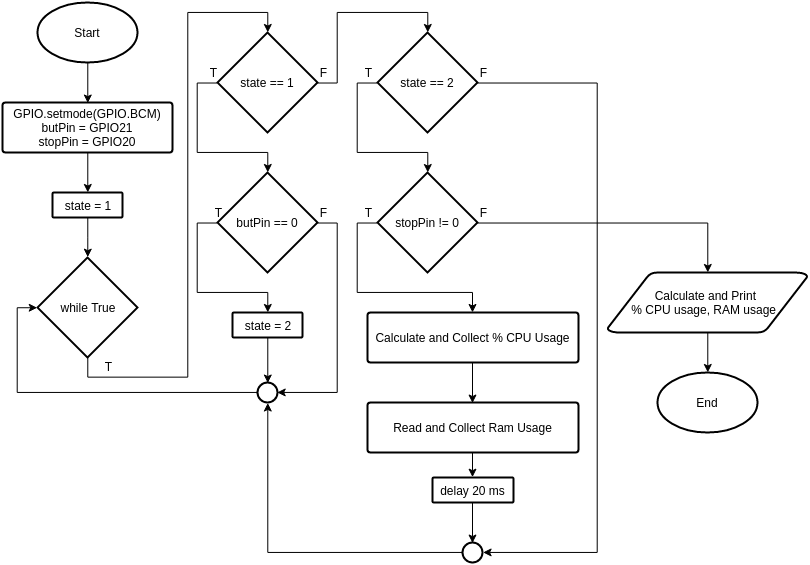

The diagram above was exported from draw.io. Its source (the exported page's mxGraphModel, read from the mxfile embedded in the PNG):
<mxGraphModel dx="1035" dy="693" grid="1" gridSize="10" guides="1" tooltips="1" connect="1" arrows="1" fold="1" page="1" pageScale="1" pageWidth="826" pageHeight="584" background="#ffffff" math="0" shadow="0">
  <root>
    <mxCell id="0" />
    <mxCell id="1" parent="0" />
    <mxCell id="4" style="edgeStyle=orthogonalEdgeStyle;rounded=0;html=1;exitX=0.5;exitY=1;exitPerimeter=0;entryX=0.5;entryY=0;entryPerimeter=0;jettySize=auto;orthogonalLoop=1;strokeColor=#000000;" edge="1" parent="1" source="2" target="3">
      <mxGeometry relative="1" as="geometry" />
    </mxCell>
    <mxCell id="2" value="Start" style="strokeWidth=2;html=1;shape=mxgraph.flowchart.start_1;whiteSpace=wrap;fillColor=none;" vertex="1" parent="1">
      <mxGeometry x="50" y="10" width="100" height="60" as="geometry" />
    </mxCell>
    <mxCell id="6" style="edgeStyle=orthogonalEdgeStyle;rounded=0;html=1;exitX=0.5;exitY=1;exitPerimeter=0;entryX=0.5;entryY=0;entryPerimeter=0;jettySize=auto;orthogonalLoop=1;strokeColor=#000000;" edge="1" parent="1" source="3" target="5">
      <mxGeometry relative="1" as="geometry" />
    </mxCell>
    <mxCell id="3" value="GPIO.setmode(GPIO.BCM)&lt;div&gt;&lt;span&gt;butPin = GPIO21&lt;/span&gt;&lt;div&gt;stopPin = GPIO20&lt;/div&gt;&lt;/div&gt;" style="strokeWidth=2;html=1;shape=mxgraph.flowchart.process;whiteSpace=wrap;fillColor=none;" vertex="1" parent="1">
      <mxGeometry x="15" y="110" width="170" height="50" as="geometry" />
    </mxCell>
    <mxCell id="8" style="edgeStyle=orthogonalEdgeStyle;rounded=0;html=1;exitX=0.5;exitY=1;exitPerimeter=0;entryX=0.5;entryY=0;entryPerimeter=0;jettySize=auto;orthogonalLoop=1;strokeColor=#000000;" edge="1" parent="1" source="5" target="7">
      <mxGeometry relative="1" as="geometry" />
    </mxCell>
    <mxCell id="5" value="state = 1" style="strokeWidth=2;html=1;shape=mxgraph.flowchart.process;whiteSpace=wrap;fillColor=none;" vertex="1" parent="1">
      <mxGeometry x="65" y="200" width="70" height="25" as="geometry" />
    </mxCell>
    <mxCell id="12" style="edgeStyle=orthogonalEdgeStyle;rounded=0;html=1;exitX=0.5;exitY=1;exitPerimeter=0;entryX=0.5;entryY=0;entryPerimeter=0;jettySize=auto;orthogonalLoop=1;strokeColor=#000000;" edge="1" parent="1" source="7" target="9">
      <mxGeometry relative="1" as="geometry">
        <Array as="points">
          <mxPoint x="100" y="385" />
          <mxPoint x="200" y="385" />
          <mxPoint x="200" y="20" />
          <mxPoint x="280" y="20" />
        </Array>
      </mxGeometry>
    </mxCell>
    <mxCell id="7" value="while True" style="strokeWidth=2;html=1;shape=mxgraph.flowchart.decision;whiteSpace=wrap;fillColor=none;" vertex="1" parent="1">
      <mxGeometry x="50" y="265" width="100" height="100" as="geometry" />
    </mxCell>
    <mxCell id="14" style="edgeStyle=orthogonalEdgeStyle;rounded=0;html=1;exitX=0;exitY=0.5;exitPerimeter=0;entryX=0.5;entryY=0;entryPerimeter=0;jettySize=auto;orthogonalLoop=1;strokeColor=#000000;" edge="1" parent="1" source="9" target="11">
      <mxGeometry relative="1" as="geometry" />
    </mxCell>
    <mxCell id="22" style="edgeStyle=orthogonalEdgeStyle;rounded=0;html=1;exitX=1;exitY=0.5;exitPerimeter=0;entryX=0.5;entryY=0;entryPerimeter=0;jettySize=auto;orthogonalLoop=1;strokeColor=#000000;" edge="1" parent="1" source="9" target="21">
      <mxGeometry relative="1" as="geometry">
        <Array as="points">
          <mxPoint x="350" y="90" />
          <mxPoint x="350" y="20" />
          <mxPoint x="440" y="20" />
        </Array>
      </mxGeometry>
    </mxCell>
    <mxCell id="9" value="state == 1" style="strokeWidth=2;html=1;shape=mxgraph.flowchart.decision;whiteSpace=wrap;fillColor=none;" vertex="1" parent="1">
      <mxGeometry x="230" y="40" width="100" height="100" as="geometry" />
    </mxCell>
    <mxCell id="16" style="edgeStyle=orthogonalEdgeStyle;rounded=0;html=1;exitX=0;exitY=0.5;exitPerimeter=0;entryX=0.5;entryY=0;entryPerimeter=0;jettySize=auto;orthogonalLoop=1;strokeColor=#000000;" edge="1" parent="1" source="11" target="15">
      <mxGeometry relative="1" as="geometry" />
    </mxCell>
    <mxCell id="19" style="edgeStyle=orthogonalEdgeStyle;rounded=0;html=1;exitX=1;exitY=0.5;exitPerimeter=0;entryX=1;entryY=0.5;entryPerimeter=0;jettySize=auto;orthogonalLoop=1;strokeColor=#000000;" edge="1" parent="1" source="11" target="17">
      <mxGeometry relative="1" as="geometry" />
    </mxCell>
    <mxCell id="11" value="butPin == 0" style="strokeWidth=2;html=1;shape=mxgraph.flowchart.decision;whiteSpace=wrap;fillColor=none;" vertex="1" parent="1">
      <mxGeometry x="230" y="180" width="100" height="100" as="geometry" />
    </mxCell>
    <mxCell id="18" style="edgeStyle=orthogonalEdgeStyle;rounded=0;html=1;exitX=0.5;exitY=1;exitPerimeter=0;entryX=0.5;entryY=0;entryPerimeter=0;jettySize=auto;orthogonalLoop=1;strokeColor=#000000;" edge="1" parent="1" source="15" target="17">
      <mxGeometry relative="1" as="geometry" />
    </mxCell>
    <mxCell id="15" value="state = 2" style="strokeWidth=2;html=1;shape=mxgraph.flowchart.process;whiteSpace=wrap;fillColor=none;" vertex="1" parent="1">
      <mxGeometry x="245" y="320" width="70" height="25" as="geometry" />
    </mxCell>
    <mxCell id="20" style="edgeStyle=orthogonalEdgeStyle;rounded=0;html=1;exitX=0;exitY=0.5;exitPerimeter=0;entryX=0;entryY=0.5;entryPerimeter=0;jettySize=auto;orthogonalLoop=1;strokeColor=#000000;" edge="1" parent="1" source="17" target="7">
      <mxGeometry relative="1" as="geometry" />
    </mxCell>
    <mxCell id="17" value="" style="verticalLabelPosition=bottom;verticalAlign=top;html=1;strokeWidth=2;shape=mxgraph.flowchart.on-page_reference;fillColor=none;" vertex="1" parent="1">
      <mxGeometry x="270" y="390" width="20" height="20" as="geometry" />
    </mxCell>
    <mxCell id="24" style="edgeStyle=orthogonalEdgeStyle;rounded=0;html=1;exitX=0;exitY=0.5;exitPerimeter=0;jettySize=auto;orthogonalLoop=1;strokeColor=#000000;" edge="1" parent="1" source="21" target="23">
      <mxGeometry relative="1" as="geometry">
        <Array as="points">
          <mxPoint x="370" y="90" />
          <mxPoint x="370" y="160" />
          <mxPoint x="440" y="160" />
        </Array>
      </mxGeometry>
    </mxCell>
    <mxCell id="34" style="edgeStyle=orthogonalEdgeStyle;rounded=0;html=1;exitX=1;exitY=0.5;exitPerimeter=0;entryX=1;entryY=0.5;entryPerimeter=0;jettySize=auto;orthogonalLoop=1;strokeColor=#000000;" edge="1" parent="1" source="21" target="32">
      <mxGeometry relative="1" as="geometry">
        <Array as="points">
          <mxPoint x="610" y="91" />
          <mxPoint x="610" y="560" />
        </Array>
      </mxGeometry>
    </mxCell>
    <mxCell id="21" value="state == 2" style="strokeWidth=2;html=1;shape=mxgraph.flowchart.decision;whiteSpace=wrap;fillColor=none;" vertex="1" parent="1">
      <mxGeometry x="390" y="40" width="100" height="100" as="geometry" />
    </mxCell>
    <mxCell id="28" style="edgeStyle=orthogonalEdgeStyle;rounded=0;html=1;exitX=0;exitY=0.5;exitPerimeter=0;entryX=0.5;entryY=0;entryPerimeter=0;jettySize=auto;orthogonalLoop=1;strokeColor=#000000;" edge="1" parent="1" source="23" target="25">
      <mxGeometry relative="1" as="geometry" />
    </mxCell>
    <mxCell id="37" style="edgeStyle=orthogonalEdgeStyle;rounded=0;html=1;exitX=1;exitY=0.5;exitPerimeter=0;entryX=0.5;entryY=0;entryPerimeter=0;jettySize=auto;orthogonalLoop=1;strokeColor=#000000;" edge="1" parent="1" source="23" target="36">
      <mxGeometry relative="1" as="geometry" />
    </mxCell>
    <mxCell id="23" value="stopPin != 0" style="strokeWidth=2;html=1;shape=mxgraph.flowchart.decision;whiteSpace=wrap;fillColor=none;" vertex="1" parent="1">
      <mxGeometry x="390" y="180" width="100" height="100" as="geometry" />
    </mxCell>
    <mxCell id="29" style="edgeStyle=orthogonalEdgeStyle;rounded=0;html=1;exitX=0.5;exitY=1;exitPerimeter=0;entryX=0.5;entryY=0;entryPerimeter=0;jettySize=auto;orthogonalLoop=1;strokeColor=#000000;" edge="1" parent="1" source="25" target="26">
      <mxGeometry relative="1" as="geometry" />
    </mxCell>
    <mxCell id="25" value="Calculate and Collect % CPU Usage" style="strokeWidth=2;html=1;shape=mxgraph.flowchart.process;whiteSpace=wrap;fillColor=none;" vertex="1" parent="1">
      <mxGeometry x="380" y="320" width="211" height="50" as="geometry" />
    </mxCell>
    <mxCell id="30" style="edgeStyle=orthogonalEdgeStyle;rounded=0;html=1;exitX=0.5;exitY=1;exitPerimeter=0;entryX=0.5;entryY=0;entryPerimeter=0;jettySize=auto;orthogonalLoop=1;strokeColor=#000000;" edge="1" parent="1" source="26" target="27">
      <mxGeometry relative="1" as="geometry" />
    </mxCell>
    <mxCell id="26" value="Read and Collect Ram Usage" style="strokeWidth=2;html=1;shape=mxgraph.flowchart.process;whiteSpace=wrap;fillColor=none;" vertex="1" parent="1">
      <mxGeometry x="380" y="410" width="211" height="50" as="geometry" />
    </mxCell>
    <mxCell id="33" style="edgeStyle=orthogonalEdgeStyle;rounded=0;html=1;exitX=0.5;exitY=1;exitPerimeter=0;entryX=0.5;entryY=0;entryPerimeter=0;jettySize=auto;orthogonalLoop=1;strokeColor=#000000;" edge="1" parent="1" source="27" target="32">
      <mxGeometry relative="1" as="geometry" />
    </mxCell>
    <mxCell id="27" value="delay 20 ms" style="strokeWidth=2;html=1;shape=mxgraph.flowchart.process;whiteSpace=wrap;fillColor=none;" vertex="1" parent="1">
      <mxGeometry x="445" y="485" width="81" height="25" as="geometry" />
    </mxCell>
    <mxCell id="35" style="edgeStyle=orthogonalEdgeStyle;rounded=0;html=1;exitX=0;exitY=0.5;exitPerimeter=0;entryX=0.5;entryY=1;entryPerimeter=0;jettySize=auto;orthogonalLoop=1;strokeColor=#000000;" edge="1" parent="1" source="32" target="17">
      <mxGeometry relative="1" as="geometry" />
    </mxCell>
    <mxCell id="32" value="" style="verticalLabelPosition=bottom;verticalAlign=top;html=1;strokeWidth=2;shape=mxgraph.flowchart.on-page_reference;fillColor=none;" vertex="1" parent="1">
      <mxGeometry x="475" y="550" width="20" height="20" as="geometry" />
    </mxCell>
    <mxCell id="39" style="edgeStyle=orthogonalEdgeStyle;rounded=0;html=1;exitX=0.5;exitY=1;exitPerimeter=0;entryX=0.5;entryY=0;entryPerimeter=0;jettySize=auto;orthogonalLoop=1;strokeColor=#000000;" edge="1" parent="1" source="36" target="38">
      <mxGeometry relative="1" as="geometry" />
    </mxCell>
    <mxCell id="36" value="Calculate and Print&amp;nbsp;&lt;div&gt;% CPU usage, RAM usage&lt;span style=&quot;line-height: 1.2&quot;&gt;&amp;nbsp;&amp;nbsp;&lt;/span&gt;&lt;/div&gt;" style="strokeWidth=2;html=1;shape=mxgraph.flowchart.data;whiteSpace=wrap;fillColor=none;" vertex="1" parent="1">
      <mxGeometry x="620" y="280" width="200" height="60" as="geometry" />
    </mxCell>
    <mxCell id="38" value="End" style="strokeWidth=2;html=1;shape=mxgraph.flowchart.start_1;whiteSpace=wrap;fillColor=none;" vertex="1" parent="1">
      <mxGeometry x="670" y="380" width="100" height="60" as="geometry" />
    </mxCell>
    <mxCell id="40" value="T" style="text;html=1;strokeColor=none;fillColor=none;align=center;verticalAlign=middle;whiteSpace=wrap;overflow=hidden;" vertex="1" parent="1">
      <mxGeometry x="100" y="364" width="40" height="20" as="geometry" />
    </mxCell>
    <mxCell id="41" value="T" style="text;html=1;strokeColor=none;fillColor=none;align=center;verticalAlign=middle;whiteSpace=wrap;overflow=hidden;" vertex="1" parent="1">
      <mxGeometry x="205" y="70" width="40" height="20" as="geometry" />
    </mxCell>
    <mxCell id="42" value="T" style="text;html=1;strokeColor=none;fillColor=none;align=center;verticalAlign=middle;whiteSpace=wrap;overflow=hidden;" vertex="1" parent="1">
      <mxGeometry x="210" y="210" width="40" height="20" as="geometry" />
    </mxCell>
    <mxCell id="43" value="T" style="text;html=1;strokeColor=none;fillColor=none;align=center;verticalAlign=middle;whiteSpace=wrap;overflow=hidden;" vertex="1" parent="1">
      <mxGeometry x="360" y="70" width="40" height="20" as="geometry" />
    </mxCell>
    <mxCell id="44" value="T" style="text;html=1;strokeColor=none;fillColor=none;align=center;verticalAlign=middle;whiteSpace=wrap;overflow=hidden;" vertex="1" parent="1">
      <mxGeometry x="360" y="210" width="40" height="20" as="geometry" />
    </mxCell>
    <mxCell id="45" value="F" style="text;html=1;strokeColor=none;fillColor=none;align=center;verticalAlign=middle;whiteSpace=wrap;overflow=hidden;" vertex="1" parent="1">
      <mxGeometry x="315" y="70" width="40" height="20" as="geometry" />
    </mxCell>
    <mxCell id="47" value="F" style="text;html=1;strokeColor=none;fillColor=none;align=center;verticalAlign=middle;whiteSpace=wrap;overflow=hidden;" vertex="1" parent="1">
      <mxGeometry x="315" y="210" width="40" height="20" as="geometry" />
    </mxCell>
    <mxCell id="48" value="F" style="text;html=1;strokeColor=none;fillColor=none;align=center;verticalAlign=middle;whiteSpace=wrap;overflow=hidden;" vertex="1" parent="1">
      <mxGeometry x="475" y="70" width="40" height="20" as="geometry" />
    </mxCell>
    <mxCell id="49" value="F" style="text;html=1;strokeColor=none;fillColor=none;align=center;verticalAlign=middle;whiteSpace=wrap;overflow=hidden;" vertex="1" parent="1">
      <mxGeometry x="475" y="210" width="40" height="20" as="geometry" />
    </mxCell>
  </root>
</mxGraphModel>